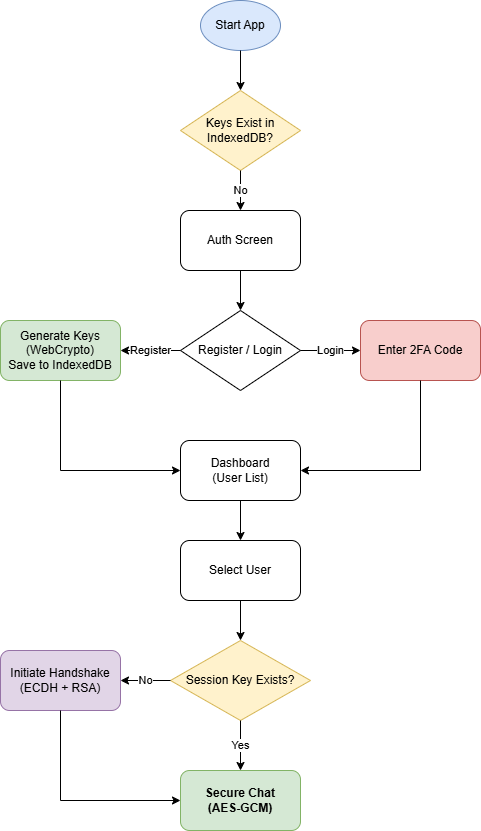

The diagram above was exported from draw.io. Its source (the exported page's mxGraphModel, read from the mxfile embedded in the PNG):
<mxGraphModel dx="1107" dy="630" grid="1" gridSize="10" guides="1" tooltips="1" connect="1" arrows="1" fold="1" page="1" pageScale="1" pageWidth="1169" pageHeight="827" math="0" shadow="0">
  <root>
    <mxCell id="0" />
    <mxCell id="1" parent="0" />
    <mxCell id="2" parent="1" style="ellipse;whiteSpace=wrap;html=1;fillColor=#dae8fc;strokeColor=#6c8ebf;" value="Start App" vertex="1">
      <mxGeometry height="50" width="80" x="360" y="40" as="geometry" />
    </mxCell>
    <mxCell id="3" parent="1" style="rhombus;whiteSpace=wrap;html=1;fillColor=#fff2cc;strokeColor=#d6b656;" value="Keys Exist in&#10;IndexedDB?" vertex="1">
      <mxGeometry height="80" width="120" x="340" y="130" as="geometry" />
    </mxCell>
    <mxCell id="4" edge="1" parent="1" source="2" style="edgeStyle=orthogonalEdgeStyle;rounded=0;orthogonalLoop=1;jettySize=auto;html=1;" target="3" value="">
      <mxGeometry relative="1" as="geometry" />
    </mxCell>
    <mxCell id="5" parent="1" style="rounded=1;whiteSpace=wrap;html=1;" value="Auth Screen" vertex="1">
      <mxGeometry height="60" width="120" x="340" y="250" as="geometry" />
    </mxCell>
    <mxCell id="6" edge="1" parent="1" source="3" style="edgeStyle=orthogonalEdgeStyle;rounded=0;orthogonalLoop=1;jettySize=auto;html=1;" target="5" value="No">
      <mxGeometry relative="1" as="geometry" />
    </mxCell>
    <mxCell id="7" parent="1" style="rhombus;whiteSpace=wrap;html=1;" value="Register / Login" vertex="1">
      <mxGeometry height="80" width="120" x="340" y="350" as="geometry" />
    </mxCell>
    <mxCell id="8" edge="1" parent="1" source="5" style="edgeStyle=orthogonalEdgeStyle;rounded=0;orthogonalLoop=1;jettySize=auto;html=1;" target="7" value="">
      <mxGeometry relative="1" as="geometry" />
    </mxCell>
    <mxCell id="9" parent="1" style="rounded=1;whiteSpace=wrap;html=1;fillColor=#d5e8d4;strokeColor=#82b366;" value="Generate Keys&#10;(WebCrypto)&#10;Save to IndexedDB" vertex="1">
      <mxGeometry height="60" width="120" x="160" y="360" as="geometry" />
    </mxCell>
    <mxCell id="10" edge="1" parent="1" source="7" style="edgeStyle=orthogonalEdgeStyle;rounded=0;orthogonalLoop=1;jettySize=auto;html=1;" target="9" value="Register">
      <mxGeometry relative="1" as="geometry" />
    </mxCell>
    <mxCell id="11" parent="1" style="rounded=1;whiteSpace=wrap;html=1;fillColor=#f8cecc;strokeColor=#b85450;" value="Enter 2FA Code" vertex="1">
      <mxGeometry height="60" width="120" x="520" y="360" as="geometry" />
    </mxCell>
    <mxCell id="12" edge="1" parent="1" source="7" style="edgeStyle=orthogonalEdgeStyle;rounded=0;orthogonalLoop=1;jettySize=auto;html=1;" target="11" value="Login">
      <mxGeometry relative="1" as="geometry" />
    </mxCell>
    <mxCell id="13" parent="1" style="rounded=1;whiteSpace=wrap;html=1;" value="Dashboard&#10;(User List)" vertex="1">
      <mxGeometry height="60" width="120" x="340" y="480" as="geometry" />
    </mxCell>
    <mxCell id="14" edge="1" parent="1" source="9" style="edgeStyle=orthogonalEdgeStyle;rounded=0;orthogonalLoop=1;jettySize=auto;html=1;entryX=0;entryY=0.5;entryDx=0;entryDy=0;" target="13" value="">
      <mxGeometry relative="1" as="geometry">
        <Array as="points">
          <mxPoint x="220" y="510" />
        </Array>
      </mxGeometry>
    </mxCell>
    <mxCell id="15" edge="1" parent="1" source="11" style="edgeStyle=orthogonalEdgeStyle;rounded=0;orthogonalLoop=1;jettySize=auto;html=1;entryX=1;entryY=0.5;entryDx=0;entryDy=0;" target="13" value="">
      <mxGeometry relative="1" as="geometry">
        <Array as="points">
          <mxPoint x="580" y="510" />
        </Array>
      </mxGeometry>
    </mxCell>
    <mxCell id="16" parent="1" style="rounded=1;whiteSpace=wrap;html=1;" value="Select User" vertex="1">
      <mxGeometry height="60" width="120" x="340" y="580" as="geometry" />
    </mxCell>
    <mxCell id="17" edge="1" parent="1" source="13" style="edgeStyle=orthogonalEdgeStyle;rounded=0;orthogonalLoop=1;jettySize=auto;html=1;" target="16" value="">
      <mxGeometry relative="1" as="geometry" />
    </mxCell>
    <mxCell id="18" parent="1" style="rhombus;whiteSpace=wrap;html=1;fillColor=#fff2cc;strokeColor=#d6b656;" value="Session Key Exists?" vertex="1">
      <mxGeometry height="80" width="140" x="330" y="680" as="geometry" />
    </mxCell>
    <mxCell id="19" edge="1" parent="1" source="16" style="edgeStyle=orthogonalEdgeStyle;rounded=0;orthogonalLoop=1;jettySize=auto;html=1;" target="18" value="">
      <mxGeometry relative="1" as="geometry" />
    </mxCell>
    <mxCell id="20" parent="1" style="rounded=1;whiteSpace=wrap;html=1;fillColor=#e1d5e7;strokeColor=#9673a6;" value="Initiate Handshake&#10;(ECDH + RSA)" vertex="1">
      <mxGeometry height="60" width="120" x="160" y="690" as="geometry" />
    </mxCell>
    <mxCell id="21" edge="1" parent="1" source="18" style="edgeStyle=orthogonalEdgeStyle;rounded=0;orthogonalLoop=1;jettySize=auto;html=1;" target="20" value="No">
      <mxGeometry relative="1" as="geometry" />
    </mxCell>
    <mxCell id="22" parent="1" style="rounded=1;whiteSpace=wrap;html=1;fillColor=#d5e8d4;strokeColor=#82b366;fontStyle=1" value="Secure Chat&#10;(AES-GCM)" vertex="1">
      <mxGeometry height="60" width="120" x="340" y="810" as="geometry" />
    </mxCell>
    <mxCell id="23" edge="1" parent="1" source="18" style="edgeStyle=orthogonalEdgeStyle;rounded=0;orthogonalLoop=1;jettySize=auto;html=1;" target="22" value="Yes">
      <mxGeometry relative="1" as="geometry" />
    </mxCell>
    <mxCell id="24" edge="1" parent="1" source="20" style="edgeStyle=orthogonalEdgeStyle;rounded=0;orthogonalLoop=1;jettySize=auto;html=1;entryX=0;entryY=0.5;entryDx=0;entryDy=0;" target="22" value="">
      <mxGeometry relative="1" as="geometry">
        <Array as="points">
          <mxPoint x="220" y="840" />
        </Array>
      </mxGeometry>
    </mxCell>
  </root>
</mxGraphModel>